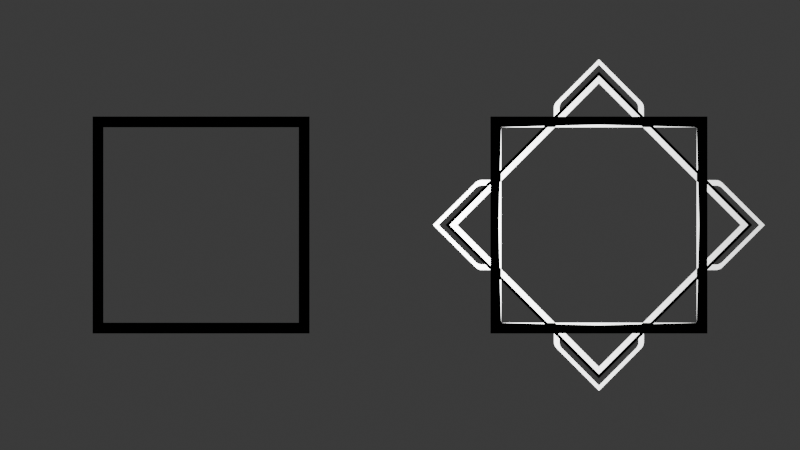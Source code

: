 # Source: ItemBox.blend  (saved by Blender 4.5.90; exported with 4.5.12 LTS)
import bpy
from mathutils import Matrix  # noqa: F401  (used for matrix-valued properties, if any)

bpy.ops.wm.read_factory_settings(use_empty=True)
scene = bpy.context.scene
scene.name = 'Scene'

# ---- collections
col_collection = bpy.data.collections.new('Collection'); scene.collection.children.link(col_collection)

# ---- world
world_world = bpy.data.worlds.new('World'); scene.world = world_world
world_world.use_nodes = True; world_world.node_tree.nodes.clear()
_N = world_world.node_tree.nodes; _L = world_world.node_tree.links
n0 = _N.new('ShaderNodeOutputWorld'); n0.name = 'World Output'; n0.location = (200, 100)
n1 = _N.new('ShaderNodeBackground'); n1.name = 'Background'; n1.location = (-200, 100)
n1.inputs[0].default_value = (0.05088, 0.05088, 0.05088, 1.0)
_L.new(n1.outputs[0], n0.inputs[0])
n0.is_active_output = True
world_world.color = (0.05088, 0.05088, 0.05088)
world_world.sun_shadow_jitter_overblur = 0.0

# ---- cameras
cam_camera_001 = bpy.data.cameras.new('Camera.001')

# ---- lights
light_point = bpy.data.lights.new('Point', 'POINT')
light_point.energy = 2405.0

# ---- meshes
me_plane_006 = bpy.data.meshes.new('Plane.006')
me_plane_006.from_pydata([(-1.414, 0.0, 0.0), (0.0, -1.414, 0.0), (0.0, 1.414, 0.0), (1.414, 0.0, 0.0), (-1.344, 0.0, 0.0), (0.0, -1.344, 0.0), (0.0, 1.344, 0.0), (1.344, 0.0, 0.0), (-1.0, -1.0, 0.0), (1.0, -1.0, 0.0), (-1.0, 1.0, 0.0), (1.0, 1.0, 0.0), (-0.9737, -0.9737, 0.0), (0.9737, -0.9737, 0.0), (-0.9737, 0.9737, 0.0), (0.9737, 0.9737, 0.0), (0.4141, 1.0, 0.0), (1.414, 0.0, 0.0), (-1.414, 0.0, 0.0), (1.276, 0.0, 0.0), (-1.276, 0.0, 0.0), (1.0, -1.0, 0.0), (-1.0, -1.0, 0.0), (1.0, 1.0, 0.0), (-1.0, 1.0, 0.0), (0.9737, -0.9737, 0.0), (-0.9737, -0.9737, 0.0), (0.9737, 0.9737, 0.0), (-0.9737, 0.9737, 0.0), (-0.4141, 1.0, 0.0), (0.0, 1.414, 0.0), (0.0, -1.414, 0.0), (0.0, 1.276, 0.0), (0.0, -1.276, 0.0), (-1.0, 1.0, 0.0), (1.0, 1.0, 0.0), (-1.0, -1.0, 0.0), (1.0, -1.0, 0.0), (-0.9737, 0.9737, 0.0), (0.9737, 0.9737, 0.0), (-0.9737, -0.9737, 0.0), (0.9737, -0.9737, 0.0), (0.4141, -1.0, 0.0), (1.0, 1.0, 0.0), (-1.0, 1.0, 0.0), (1.0, -1.0, 0.0), (-1.0, -1.0, 0.0), (0.9251, 0.9251, 0.0), (-0.9251, 0.9251, 0.0), (0.9251, -0.9251, 0.0), (-0.9251, -0.9251, 0.0), (-0.4141, -1.0, 0.0)], [], [(1, 3, 7, 5), (2, 0, 4, 6), (3, 2, 6, 7), (0, 1, 5, 4), (9, 11, 15, 13), (10, 8, 12, 14), (11, 16, 10, 14, 15), (8, 9, 13, 12), (1, 5, 20, 18), (2, 6, 19, 17), (18, 20, 6, 2), (17, 19, 5, 1), (22, 26, 28, 24), (23, 27, 25, 21), (24, 28, 27, 23, 29), (21, 25, 26, 22), (30, 32, 7, 3), (31, 33, 4, 0), (3, 7, 33, 31), (0, 4, 32, 30), (35, 39, 41, 37), (36, 40, 38, 34), (37, 41, 40, 36, 42), (34, 38, 39, 35), (30, 18, 20, 32), (31, 17, 19, 33), (18, 31, 33, 20), (17, 30, 32, 19), (44, 46, 50, 48), (45, 43, 47, 49), (46, 51, 45, 49, 50), (43, 44, 48, 47)])
_uv = me_plane_006.uv_layers.new(name='UVMap')
_uv.uv.foreach_set('vector', [0.0, 0.0, 0.0, 0.0, 0.0, 0.0, 0.0, 0.0, 0.0, 0.0, 0.0, 0.0, 0.0, 0.0, 0.0, 0.0, 0.0, 0.0, 0.0, 0.0, 0.0, 0.0, 0.0, 0.0, 0.0, 0.0, 0.0, 0.0, 0.0, 0.0, 0.0, 0.0, 0.0, 0.0, 0.0, 0.0, 0.0, 0.0, 0.0, 0.0, 0.0, 0.0, 0.0, 0.0, 0.0, 0.0, 0.0, 0.0, 0.0, 0.0, 0.0, 0.0, 0.0, 0.0, 0.0, 0.0, 0.0, 0.0, 0.0, 0.0, 0.0, 0.0, 0.0, 0.0, 0.0, 0.0, 0.0, 0.0, 0.0, 0.0, 0.0, 0.0, 0.0, 0.0, 0.0, 0.0, 0.0, 0.0, 0.0, 0.0, 0.0, 0.0, 0.0, 0.0, 0.0, 0.0, 0.0, 0.0, 0.0, 0.0, 0.0, 0.0, 0.0, 0.0, 0.0, 0.0, 0.0, 0.0, 0.0, 0.0, 0.0, 0.0, 0.0, 0.0, 0.0, 0.0, 0.0, 0.0, 0.0, 0.0, 0.0, 0.0, 0.0, 0.0, 0.0, 0.0, 0.0, 0.0, 0.0, 0.0, 0.0, 0.0, 0.0, 0.0, 0.0, 0.0, 0.0, 0.0, 0.0, 0.0, 0.0, 0.0, 0.0, 0.0, 0.0, 0.0, 0.0, 0.0, 0.0, 0.0, 0.0, 0.0, 0.0, 0.0, 0.0, 0.0, 0.0, 0.0, 0.0, 0.0, 0.0, 0.0, 0.0, 0.0, 0.0, 0.0, 0.0, 0.0, 0.0, 0.0, 0.0, 0.0, 0.0, 0.0, 0.0, 0.0, 0.0, 0.0, 0.0, 0.0, 0.0, 0.0, 0.0, 0.0, 0.0, 0.0, 0.0, 0.0, 0.0, 0.0, 0.0, 0.0, 0.0, 0.0, 0.0, 0.0, 0.0, 0.0, 0.0, 0.0, 0.0, 0.0, 0.0, 0.0, 0.0, 0.0, 0.0, 0.0, 0.0, 0.0, 0.0, 0.0, 0.0, 0.0, 0.0, 0.0, 0.0, 0.0, 0.0, 0.0, 0.0, 0.0, 0.0, 0.0, 0.0, 0.0, 0.0, 0.0, 0.0, 0.0, 0.0, 0.0, 0.0, 0.0, 0.0, 0.0, 0.0, 0.0, 0.0, 0.0, 0.0, 0.0, 0.0, 0.0, 0.0, 0.0, 0.0, 0.0, 0.0, 0.0, 0.0, 0.0, 0.0, 0.0, 0.0, 0.0, 0.0, 0.0, 0.0, 0.0, 0.0, 0.0, 0.0, 0.0, 0.0, 0.0, 0.0, 0.0, 0.0, 0.0, 0.0, 0.0, 0.0, 0.0])
me_plane_006.update()
me_plane_007 = bpy.data.meshes.new('Plane.007')
me_plane_007.from_pydata([(-1.414, 0.0, 0.0), (0.0, -1.414, 0.0), (0.0, 1.414, 0.0), (1.414, 0.0, 0.0), (-1.276, 5.96e-09, 0.0), (-5.96e-09, -1.276, 0.0), (-5.96e-09, 1.276, 0.0), (1.276, 5.96e-09, 0.0)], [], [(1, 3, 7, 5), (2, 0, 4, 6), (3, 2, 6, 7), (0, 1, 5, 4)])
_uv = me_plane_007.uv_layers.new(name='UVMap')
_uv.uv.foreach_set('vector', [0.0, 0.0, 0.0, 0.0, 0.0, 0.0, 0.0, 0.0, 0.0, 0.0, 0.0, 0.0, 0.0, 0.0, 0.0, 0.0, 0.0, 0.0, 0.0, 0.0, 0.0, 0.0, 0.0, 0.0, 0.0, 0.0, 0.0, 0.0, 0.0, 0.0, 0.0, 0.0])
me_plane_007.update()
me_plane_008 = bpy.data.meshes.new('Plane.008')
me_plane_008.from_pydata([(0.4141, 1.0, 0.0), (1.081, 1.082, 0.0), (0.474, 1.06, 0.0), (0.5243, 1.081, 0.0), (0.4883, 1.07, 0.0), (0.5068, 1.078, 0.0), (0.9994, 0.4147, 0.0), (1.059, 0.4745, 0.0), (1.08, 0.5248, 0.0), (1.07, 0.4889, 0.0), (1.077, 0.5073, 0.0), (0.4641, 0.9797, 0.0), (1.046, 1.047, 0.0), (0.5119, 1.028, 0.0), (0.5562, 1.046, 0.0), (0.5246, 1.037, 0.0), (0.5408, 1.043, 0.0), (0.9792, 0.4647, 0.0), (1.027, 0.5125, 0.0), (1.045, 0.5568, 0.0), (1.036, 0.5251, 0.0), (1.043, 0.5414, 0.0)], [], [(19, 21, 20, 18, 17, 6, 7, 9, 10, 8, 1, 3, 5, 4, 2, 0, 11, 13, 15, 16, 14, 12)])
_uv = me_plane_008.uv_layers.new(name='UVMap')
_uv.uv.foreach_set('vector', [0.0, 0.0, 0.0, 0.0, 0.0, 0.0, 0.0, 0.0, 0.0, 0.0, 0.0, 0.0, 0.0, 0.0, 0.0, 0.0, 0.0, 0.0, 0.0, 0.0, 0.0, 0.0, 0.0, 0.0, 0.0, 0.0, 0.0, 0.0, 0.0, 0.0, 0.0, 0.0, 0.0, 0.0, 0.0, 0.0, 0.0, 0.0, 0.0, 0.0, 0.0, 0.0, 0.0, 0.0])
me_plane_008.update()

# ---- objects
ob_camera = bpy.data.objects.new('Camera', cam_camera_001)
ob_point = bpy.data.objects.new('Point', light_point)
ob_plane_003 = bpy.data.objects.new('Plane.003', me_plane_006)
ob_plane_001 = bpy.data.objects.new('Plane.001', me_plane_007)
ob_plane_002 = bpy.data.objects.new('Plane.002', me_plane_008)

# ---- transforms, parenting, visibility, modifiers, constraints
ob_camera.location = (0.0, 0.0, 10.25)
ob_point.location = (0.0, 0.0, 1.817)
ob_plane_003.location = (1.835, 0.0, 0.0)
ob_plane_003.rotation_euler = (0.0, -0.0, 0.7854)
ob_plane_001.location = (-1.835, 0.0, 0.0)
ob_plane_001.rotation_euler = (0.0, -0.0, 0.7854)
_m = ob_plane_001.modifiers.new('Mirror', 'MIRROR')
_m.use_axis = (True, True, False)
ob_plane_002.location = (1.835, 0.0, 0.0)
ob_plane_002.rotation_euler = (0.0, -0.0, 0.7854)
_m = ob_plane_002.modifiers.new('Mirror', 'MIRROR')
_m.use_axis = (True, True, False)

# ---- collection membership
col_collection.objects.link(ob_camera)
col_collection.objects.link(ob_point)
col_collection.objects.link(ob_plane_003)
col_collection.objects.link(ob_plane_001)
col_collection.objects.link(ob_plane_002)

# ---- scene / render settings (as saved in the file)
scene.camera = ob_camera
scene.frame_start = 1; scene.frame_end = 250; scene.frame_set(1)
scene.render.engine = 'BLENDER_EEVEE_NEXT'
scene.render.film_transparent = True
bpy.context.view_layer.update()
